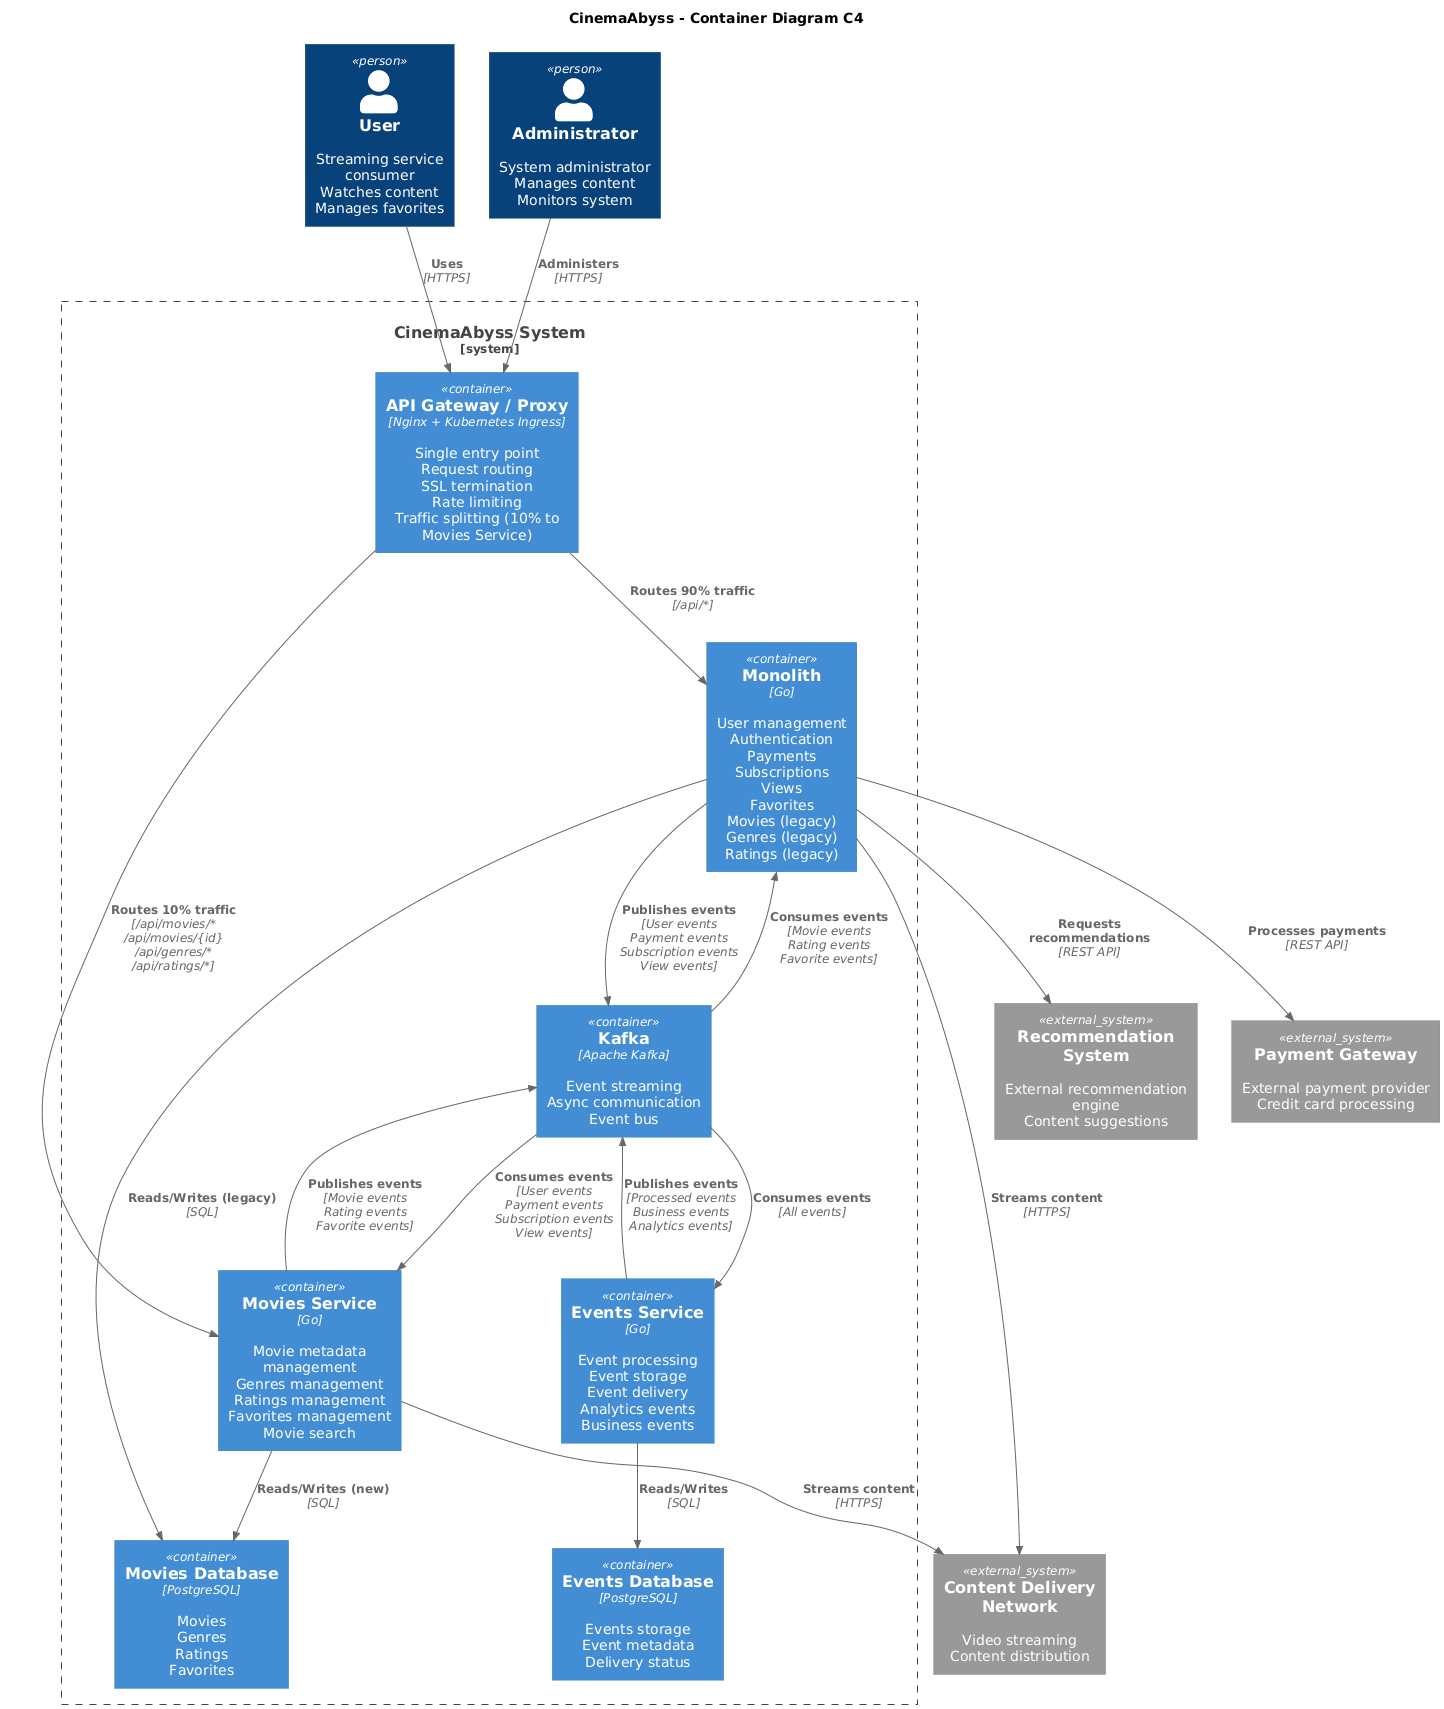

The diagram above was rendered by PlantUML. Its source (embedded in the PNG):
@startuml
title CinemaAbyss - Container Diagram C4

top to bottom direction

!includeurl https://raw.githubusercontent.com/RicardoNiepel/C4-PlantUML/master/C4_Component.puml

Person(user, "User", "Streaming service consumer\nWatches content\nManages favorites")
Person(admin, "Administrator", "System administrator\nManages content\nMonitors system")

System_Boundary(cinemaAbyss, "CinemaAbyss System") {

  Container(APIGateway, "API Gateway / Proxy", "Nginx + Kubernetes Ingress", "Single entry point\nRequest routing\nSSL termination\nRate limiting\nTraffic splitting (10% to Movies Service)")

  Container(Monolith, "Monolith", "Go", "User management\nAuthentication\nPayments\nSubscriptions\nViews\nFavorites\nMovies (legacy)\nGenres (legacy)\nRatings (legacy)")

  Container(MovieService, "Movies Service", "Go", "Movie metadata management\nGenres management\nRatings management\nFavorites management\nMovie search")

  Container(EventsService, "Events Service", "Go", "Event processing\nEvent storage\nEvent delivery\nAnalytics events\nBusiness events")

  Container(Kafka, "Kafka", "Apache Kafka", "Event streaming\nAsync communication\nEvent bus")

  Container(MovieDB, "Movies Database", "PostgreSQL", "Movies\nGenres\nRatings\nFavorites")

  Container(EventsDB, "Events Database", "PostgreSQL", "Events storage\nEvent metadata\nDelivery status")
}

System_Ext(RecommendationSystem, "Recommendation System", "External recommendation engine\nContent suggestions")
System_Ext(PaymentGateway, "Payment Gateway", "External payment provider\nCredit card processing")
System_Ext(CDN, "Content Delivery Network", "Video streaming\nContent distribution")

Rel(user, APIGateway, "Uses", "HTTPS")
Rel(admin, APIGateway, "Administers", "HTTPS")

Rel(APIGateway, Monolith, "Routes 90% traffic", "/api/*")
Rel(APIGateway, MovieService, "Routes 10% traffic", "/api/movies/*\n/api/movies/{id}\n/api/genres/*\n/api/ratings/*")

Rel(Monolith, MovieDB, "Reads/Writes (legacy)", "SQL")
Rel(MovieService, MovieDB, "Reads/Writes (new)", "SQL")

Rel(Monolith, Kafka, "Publishes events", "User events\nPayment events\nSubscription events\nView events")
Rel(MovieService, Kafka, "Publishes events", "Movie events\nRating events\nFavorite events")
Rel(EventsService, Kafka, "Publishes events", "Processed events\nBusiness events\nAnalytics events")

Rel(Kafka, Monolith, "Consumes events", "Movie events\nRating events\nFavorite events")
Rel(Kafka, MovieService, "Consumes events", "User events\nPayment events\nSubscription events\nView events")
Rel(Kafka, EventsService, "Consumes events", "All events")

Rel(EventsService, EventsDB, "Reads/Writes", "SQL")

Rel(Monolith, RecommendationSystem, "Requests recommendations", "REST API")
Rel(Monolith, PaymentGateway, "Processes payments", "REST API")
Rel(Monolith, CDN, "Streams content", "HTTPS")
Rel(MovieService, CDN, "Streams content", "HTTPS")

@enduml